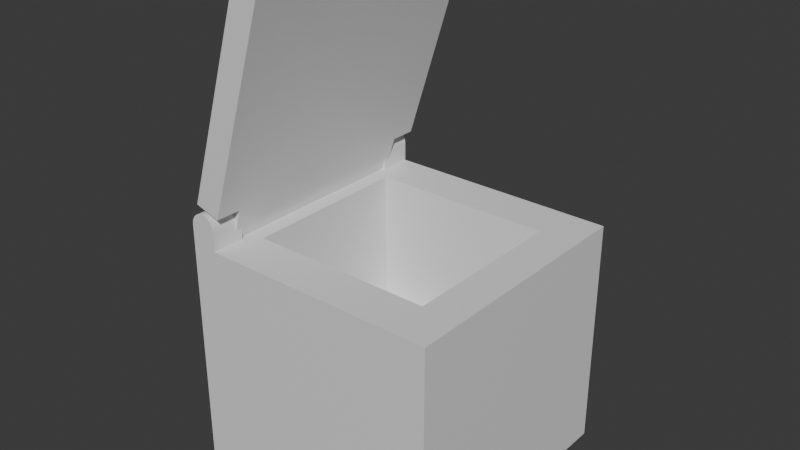 # Source: tableSpawner.blend  (saved by Blender 4.0.36; exported with 4.5.12 LTS)
import bpy
from mathutils import Matrix  # noqa: F401  (used for matrix-valued properties, if any)

bpy.ops.wm.read_factory_settings(use_empty=True)
scene = bpy.context.scene
scene.name = 'Scene'

# ---- collections
col_collection = bpy.data.collections.new('Collection'); scene.collection.children.link(col_collection)

# ---- materials (node trees are filled in below, after node groups)
mat_material = bpy.data.materials.new('Material')
mat_material.alpha_threshold = 0.0
mat_material.use_transparent_shadow = False
mat_material.roughness = 0.5
mat_material.line_color = (0.0, 0.0, 0.0, 1.0)

# ---- material node trees
mat_material.use_nodes = True; mat_material.node_tree.nodes.clear()
_N = mat_material.node_tree.nodes; _L = mat_material.node_tree.links
n0 = _N.new('ShaderNodeOutputMaterial'); n0.name = 'Material Output'; n0.location = (300, 300)
n1 = _N.new('ShaderNodeBsdfPrincipled'); n1.name = 'Principled BSDF'; n1.location = (10, 300)
n1.inputs[3].default_value = 1.45
_L.new(n1.outputs[0], n0.inputs[0])
n0.is_active_output = True

# ---- world
world_world = bpy.data.worlds.new('World'); scene.world = world_world
world_world.use_nodes = True; world_world.node_tree.nodes.clear()
_N = world_world.node_tree.nodes; _L = world_world.node_tree.links
n0 = _N.new('ShaderNodeOutputWorld'); n0.name = 'World Output'; n0.location = (300, 300)
n1 = _N.new('ShaderNodeBackground'); n1.name = 'Background'; n1.location = (10, 300)
n1.inputs[0].default_value = (0.05088, 0.05088, 0.05088, 1.0)
_L.new(n1.outputs[0], n0.inputs[0])
n0.is_active_output = True
world_world.color = (0.05088, 0.05088, 0.05088)
world_world.use_sun_shadow = False
world_world.sun_shadow_jitter_overblur = 0.0

# ---- meshes
me_cube = bpy.data.meshes.new('Cube')
me_cube.from_pydata([(1.0, 1.0, 1.8), (1.0, 1.0, 0.0), (1.0, -1.0, 1.8), (1.0, -1.0, 0.0), (-1.0, 1.0, 1.8), (-1.0, 1.0, 0.0), (-1.0, -1.0, 1.8), (-1.0, -1.0, 0.0), (-0.8, 1.0, 0.0), (-0.8, -1.0, 1.8), (-0.8, -1.0, 0.0), (-0.8, 1.0, 1.8), (-1.0, 0.75, 0.0), (1.0, 0.75, 1.8), (-1.0, 0.75, 1.8), (1.0, 0.75, 0.0), (-0.8, 0.75, 0.0), (-0.8, 0.75, 1.8), (-1.0, -0.75, 0.0), (1.0, -0.75, 1.8), (-0.8, -0.75, 0.0), (-0.8, -0.75, 1.8), (-1.0, -0.75, 1.8), (1.0, -0.75, 0.0), (-0.8, -1.0, 1.95), (-0.9, -1.0, 2.05), (-0.8049, -1.0, 1.981), (-0.8191, -1.0, 2.009), (-0.8412, -1.0, 2.031), (-0.8691, -1.0, 2.045), (-1.0, -1.0, 1.95), (-0.9309, -1.0, 2.045), (-0.9588, -1.0, 2.031), (-0.9809, -1.0, 2.009), (-0.9951, -1.0, 1.981), (-0.9, 0.75, 2.05), (-1.0, 0.75, 1.95), (-0.9309, 0.75, 2.045), (-0.9588, 0.75, 2.031), (-0.9809, 0.75, 2.009), (-0.9951, 0.75, 1.981), (-1.0, 1.0, 1.95), (-0.9951, 1.0, 1.981), (-0.9809, 1.0, 2.009), (-0.9588, 1.0, 2.031), (-0.9309, 1.0, 2.045), (-0.9, 1.0, 2.05), (-0.8, 1.0, 1.95), (-0.8691, 1.0, 2.045), (-0.8412, 1.0, 2.031), (-0.8191, 1.0, 2.009), (-0.8049, 1.0, 1.981), (-0.8, -0.75, 1.95), (-0.8691, -0.75, 2.045), (-0.8412, -0.75, 2.031), (-0.8191, -0.75, 2.009), (-0.8049, -0.75, 1.981), (-0.8, 0.75, 1.95), (-0.8049, 0.75, 1.981), (-0.8191, 0.75, 2.009), (-0.8412, 0.75, 2.031), (-0.8691, 0.75, 2.045), (-1.0, -0.75, 1.95), (-0.9, -0.75, 2.05), (-0.9951, -0.75, 1.981), (-0.9809, -0.75, 2.009), (-0.9588, -0.75, 2.031), (-0.9309, -0.75, 2.045), (-0.7, -1.0, 0.0), (-0.7, 1.0, 1.8), (-0.7, 1.0, 0.0), (-0.7, -1.0, 1.8), (-0.7, 0.75, 1.8), (-0.7, 0.75, 0.0), (-0.7, -0.75, 1.8), (-0.7, -0.75, 0.0), (0.7, -1.0, 0.0), (0.7, 1.0, 1.8), (0.7, 0.75, 1.8), (0.7, -0.75, 1.8), (0.7, 1.0, 0.0), (0.7, -1.0, 1.8), (0.7, 0.75, 0.0), (0.7, -0.75, 0.0), (-1.0, -0.65, 1.8), (1.0, -0.65, 0.0), (-1.0, -0.65, 0.0), (1.0, -0.65, 1.8), (-0.8, -0.65, 0.0), (-0.8, -0.65, 1.8), (-0.7, -0.65, 0.0), (-0.7, -0.65, 1.8), (0.7, -0.65, 1.8), (0.7, -0.65, 0.0), (-1.0, 0.65, 1.8), (1.0, 0.65, 0.0), (-1.0, 0.65, 0.0), (1.0, 0.65, 1.8), (-0.8, 0.65, 0.0), (-0.8, 0.65, 1.8), (-0.7, 0.65, 0.0), (-0.7, 0.65, 1.8), (0.7, 0.65, 1.8), (0.7, 0.65, 0.0), (-0.7, -0.65, 0.7811), (0.7, -0.65, 0.7811), (-0.7, 0.65, 0.7811), (0.7, 0.65, 0.7811)], [], [(21, 22, 62, 64, 65, 66, 67, 63, 53, 54, 55, 56, 52), (10, 9, 6, 7), (12, 14, 4, 5), (83, 23, 3, 76), (23, 19, 2, 3), (80, 77, 0, 1), (5, 4, 11, 8), (18, 20, 10, 7), (68, 71, 9, 10), (74, 21, 9, 71), (69, 11, 17, 72), (5, 8, 16, 12), (1, 0, 13, 15), (80, 1, 15, 82), (96, 94, 14, 12), (4, 14, 36, 41), (7, 6, 22, 18), (91, 89, 21, 74), (86, 88, 20, 18), (85, 87, 19, 23), (93, 85, 23, 83), (89, 84, 22, 21), (9, 21, 52, 24), (14, 17, 57, 58, 59, 60, 61, 35, 37, 38, 39, 40, 36), (22, 6, 30, 62), (17, 11, 47, 57), (11, 4, 41, 42, 43, 44, 45, 46, 48, 49, 50, 51, 47), (35, 46, 45, 37), (37, 45, 44, 38), (38, 44, 43, 39), (39, 43, 42, 40), (40, 42, 41, 36), (63, 25, 29, 53), (53, 29, 28, 54), (54, 28, 27, 55), (55, 27, 26, 56), (56, 26, 24, 52), (46, 35, 61, 48), (48, 61, 60, 49), (49, 60, 59, 50), (50, 59, 58, 51), (51, 58, 57, 47), (25, 63, 67, 31), (31, 67, 66, 32), (32, 66, 65, 33), (33, 65, 64, 34), (34, 64, 62, 30), (6, 9, 24, 26, 27, 28, 29, 25, 31, 32, 33, 34, 30), (88, 90, 75, 20), (92, 91, 74, 79), (8, 70, 73, 16), (77, 69, 72, 78), (79, 74, 71, 81), (76, 81, 71, 68), (8, 11, 69, 70), (20, 75, 68, 10), (3, 2, 81, 76), (19, 79, 81, 2), (0, 77, 78, 13), (87, 92, 79, 19), (90, 93, 83, 75), (70, 80, 82, 73), (70, 69, 77, 80), (75, 83, 76, 68), (100, 103, 93, 90), (97, 102, 92, 87), (92, 102, 107, 105), (98, 100, 90, 88), (99, 94, 84, 89), (103, 95, 85, 93), (95, 97, 87, 85), (96, 98, 88, 86), (101, 99, 89, 91), (18, 22, 84, 86), (72, 17, 99, 101), (12, 16, 98, 96), (15, 13, 97, 95), (82, 15, 95, 103), (17, 14, 94, 99), (16, 73, 100, 98), (78, 72, 101, 102), (13, 78, 102, 97), (73, 82, 103, 100), (86, 84, 94, 96), (107, 106, 104, 105), (101, 91, 104, 106), (102, 101, 106, 107), (91, 92, 105, 104)])
_uv = me_cube.uv_layers.new(name='UVMap')
_uv.uv.foreach_set('vector', [0.875, 0.75, 0.875, 0.75, 0.875, 0.75, 0.875, 0.75, 0.875, 0.75, 0.875, 0.75, 0.875, 0.75, 0.875, 0.75, 0.875, 0.75, 0.875, 0.75, 0.875, 0.75, 0.875, 0.75, 0.875, 0.75, 0.375, 1.0, 0.625, 1.0, 0.625, 1.0, 0.375, 1.0, 0.375, 0.25, 0.625, 0.25, 0.625, 0.25, 0.375, 0.25, 0.375, 0.75, 0.375, 0.75, 0.375, 0.75, 0.375, 0.75, 0.375, 0.75, 0.625, 0.75, 0.625, 0.75, 0.375, 0.75, 0.375, 0.5, 0.625, 0.5, 0.625, 0.5, 0.375, 0.5, 0.375, 0.25, 0.625, 0.25, 0.625, 0.25, 0.375, 0.25, 0.125, 0.75, 0.125, 0.75, 0.125, 0.75, 0.125, 0.75, 0.375, 1.0, 0.625, 1.0, 0.625, 1.0, 0.375, 1.0, 0.875, 0.75, 0.875, 0.75, 0.875, 0.75, 0.875, 0.75, 0.875, 0.5, 0.875, 0.5, 0.875, 0.5, 0.875, 0.5, 0.125, 0.5, 0.125, 0.5, 0.125, 0.5, 0.125, 0.5, 0.375, 0.5, 0.625, 0.5, 0.625, 0.5, 0.375, 0.5, 0.375, 0.5, 0.375, 0.5, 0.375, 0.5, 0.375, 0.5, 0.375, 0.25, 0.625, 0.25, 0.625, 0.25, 0.375, 0.25, 0.625, 0.25, 0.625, 0.25, 0.625, 0.25, 0.625, 0.25, 0.375, 0.0, 0.625, 0.0, 0.625, 0.0, 0.375, 0.0, 0.875, 0.75, 0.875, 0.75, 0.875, 0.75, 0.875, 0.75, 0.125, 0.75, 0.125, 0.75, 0.125, 0.75, 0.125, 0.75, 0.375, 0.75, 0.625, 0.75, 0.625, 0.75, 0.375, 0.75, 0.375, 0.75, 0.375, 0.75, 0.375, 0.75, 0.375, 0.75, 0.875, 0.75, 0.875, 0.75, 0.875, 0.75, 0.875, 0.75, 0.875, 0.75, 0.875, 0.75, 0.875, 0.75, 0.875, 0.75, 0.875, 0.5, 0.875, 0.5, 0.875, 0.5, 0.875, 0.5, 0.875, 0.5, 0.875, 0.5, 0.875, 0.5, 0.875, 0.5, 0.875, 0.5, 0.875, 0.5, 0.875, 0.5, 0.875, 0.5, 0.875, 0.5, 0.625, 0.0, 0.625, 0.0, 0.625, 0.0, 0.625, 0.0, 0.875, 0.5, 0.875, 0.5, 0.875, 0.5, 0.875, 0.5, 0.625, 0.25, 0.625, 0.25, 0.625, 0.25, 0.625, 0.25, 0.625, 0.25, 0.625, 0.25, 0.625, 0.25, 0.625, 0.25, 0.625, 0.25, 0.625, 0.25, 0.625, 0.25, 0.625, 0.25, 0.625, 0.25, 0.875, 0.5, 0.875, 0.5, 0.875, 0.5, 0.875, 0.5, 0.875, 0.5, 0.875, 0.5, 0.875, 0.5, 0.875, 0.5, 0.625, 0.25, 0.625, 0.25, 0.625, 0.25, 0.625, 0.25, 0.625, 0.25, 0.625, 0.25, 0.625, 0.25, 0.625, 0.25, 0.625, 0.25, 0.625, 0.25, 0.625, 0.25, 0.625, 0.25, 0.875, 0.75, 0.875, 0.75, 0.875, 0.75, 0.875, 0.75, 0.875, 0.75, 0.875, 0.75, 0.875, 0.75, 0.875, 0.75, 0.875, 0.75, 0.875, 0.75, 0.875, 0.75, 0.875, 0.75, 0.875, 0.75, 0.875, 0.75, 0.875, 0.75, 0.875, 0.75, 0.875, 0.75, 0.875, 0.75, 0.875, 0.75, 0.875, 0.75, 0.875, 0.5, 0.875, 0.5, 0.875, 0.5, 0.875, 0.5, 0.875, 0.5, 0.875, 0.5, 0.875, 0.5, 0.875, 0.5, 0.875, 0.5, 0.875, 0.5, 0.875, 0.5, 0.875, 0.5, 0.875, 0.5, 0.875, 0.5, 0.875, 0.5, 0.875, 0.5, 0.875, 0.5, 0.875, 0.5, 0.875, 0.5, 0.875, 0.5, 0.875, 0.75, 0.875, 0.75, 0.875, 0.75, 0.875, 0.75, 0.875, 0.75, 0.875, 0.75, 0.875, 0.75, 0.875, 0.75, 0.625, 0.0, 0.625, 0.0, 0.625, 0.0, 0.625, 0.0, 0.625, 0.0, 0.625, 0.0, 0.625, 0.0, 0.625, 0.0, 0.625, 0.0, 0.625, 0.0, 0.625, 0.0, 0.625, 0.0, 0.625, 1.0, 0.625, 1.0, 0.625, 1.0, 0.625, 1.0, 0.625, 1.0, 0.625, 1.0, 0.625, 1.0, 0.625, 1.0, 0.625, 1.0, 0.625, 1.0, 0.625, 1.0, 0.625, 1.0, 0.625, 1.0, 0.125, 0.75, 0.125, 0.75, 0.125, 0.75, 0.125, 0.75, 0.625, 0.75, 0.875, 0.75, 0.875, 0.75, 0.625, 0.75, 0.125, 0.5, 0.125, 0.5, 0.125, 0.5, 0.125, 0.5, 0.625, 0.5, 0.875, 0.5, 0.875, 0.5, 0.625, 0.5, 0.625, 0.75, 0.875, 0.75, 0.875, 0.75, 0.625, 0.75, 0.375, 0.75, 0.625, 0.75, 0.625, 1.0, 0.375, 1.0, 0.375, 0.25, 0.625, 0.25, 0.625, 0.25, 0.375, 0.25, 0.125, 0.75, 0.125, 0.75, 0.125, 0.75, 0.125, 0.75, 0.375, 0.75, 0.625, 0.75, 0.625, 0.75, 0.375, 0.75, 0.625, 0.75, 0.625, 0.75, 0.625, 0.75, 0.625, 0.75, 0.625, 0.5, 0.625, 0.5, 0.625, 0.5, 0.625, 0.5, 0.625, 0.75, 0.625, 0.75, 0.625, 0.75, 0.625, 0.75, 0.125, 0.75, 0.375, 0.75, 0.375, 0.75, 0.125, 0.75, 0.125, 0.5, 0.375, 0.5, 0.375, 0.5, 0.125, 0.5, 0.375, 0.25, 0.625, 0.25, 0.625, 0.5, 0.375, 0.5, 0.125, 0.75, 0.375, 0.75, 0.375, 0.75, 0.125, 0.75, 0.125, 0.5, 0.375, 0.5, 0.375, 0.75, 0.125, 0.75, 0.625, 0.5, 0.625, 0.5, 0.625, 0.75, 0.625, 0.75, 0.625, 0.75, 0.625, 0.5, 0.625, 0.5, 0.625, 0.75, 0.125, 0.5, 0.125, 0.5, 0.125, 0.75, 0.125, 0.75, 0.875, 0.5, 0.875, 0.5, 0.875, 0.75, 0.875, 0.75, 0.375, 0.5, 0.375, 0.5, 0.375, 0.75, 0.375, 0.75, 0.375, 0.5, 0.625, 0.5, 0.625, 0.75, 0.375, 0.75, 0.125, 0.5, 0.125, 0.5, 0.125, 0.75, 0.125, 0.75, 0.875, 0.5, 0.875, 0.5, 0.875, 0.75, 0.875, 0.75, 0.375, 0.0, 0.625, 0.0, 0.625, 0.0, 0.375, 0.0, 0.875, 0.5, 0.875, 0.5, 0.875, 0.5, 0.875, 0.5, 0.125, 0.5, 0.125, 0.5, 0.125, 0.5, 0.125, 0.5, 0.375, 0.5, 0.625, 0.5, 0.625, 0.5, 0.375, 0.5, 0.375, 0.5, 0.375, 0.5, 0.375, 0.5, 0.375, 0.5, 0.875, 0.5, 0.875, 0.5, 0.875, 0.5, 0.875, 0.5, 0.125, 0.5, 0.125, 0.5, 0.125, 0.5, 0.125, 0.5, 0.625, 0.5, 0.875, 0.5, 0.875, 0.5, 0.625, 0.5, 0.625, 0.5, 0.625, 0.5, 0.625, 0.5, 0.625, 0.5, 0.125, 0.5, 0.375, 0.5, 0.375, 0.5, 0.125, 0.5, 0.375, 0.0, 0.625, 0.0, 0.625, 0.25, 0.375, 0.25, 0.625, 0.5, 0.875, 0.5, 0.875, 0.75, 0.625, 0.75, 0.875, 0.5, 0.875, 0.75, 0.875, 0.75, 0.875, 0.5, 0.625, 0.5, 0.875, 0.5, 0.875, 0.5, 0.625, 0.5, 0.875, 0.75, 0.625, 0.75, 0.625, 0.75, 0.875, 0.75])
me_cube.materials.append(mat_material)
me_cube.use_mirror_vertex_groups = False
me_cube.update()
me_cube_001 = bpy.data.meshes.new('Cube.001')
me_cube_001.from_pydata([(1.9, 1.0, 0.1), (1.9, 1.0, -0.1), (1.9, -1.0, 0.1), (1.9, -1.0, -0.1), (1.9, 0.8, 0.1), (1.9, 0.8, -0.1), (1.9, -0.8, 0.1), (1.9, -0.8, -0.1), (0.2, -1.0, -0.1), (0.2, 1.0, 0.1), (0.2, 1.0, -0.1), (0.2, -1.0, 0.1), (0.2, 0.8, 0.1), (0.2, 0.8, -0.1), (0.2, -0.8, 0.1), (0.2, -0.8, -0.1), (-0.05, 0.8, -0.1), (-0.0809, 0.8, -0.09511), (-0.1088, 0.8, -0.0809), (-0.1309, 0.8, -0.05878), (-0.1451, 0.8, -0.0309), (-0.15, 0.8, -1.639e-07), (-0.05, 0.8, 0.1), (-0.1451, 0.8, 0.0309), (-0.1309, 0.8, 0.05878), (-0.1088, 0.8, 0.0809), (-0.0809, 0.8, 0.09511), (-0.05, -0.8, -0.1), (-0.1451, -0.8, -0.0309), (-0.1309, -0.8, -0.05878), (-0.1088, -0.8, -0.0809), (-0.0809, -0.8, -0.09511), (-0.05, -0.8, 0.1), (-0.15, -0.8, -1.565e-07), (-0.0809, -0.8, 0.09511), (-0.1088, -0.8, 0.0809), (-0.1309, -0.8, 0.05878), (-0.1451, -0.8, 0.0309)], [], [(15, 7, 3, 8), (7, 6, 2, 3), (10, 9, 0, 1), (13, 12, 9, 10), (13, 16, 17, 18, 19, 20, 21, 23, 24, 25, 26, 22, 12), (1, 0, 4, 5), (10, 1, 5, 13), (22, 32, 14, 12), (15, 8, 11, 14), (15, 14, 32, 34, 35, 36, 37, 33, 28, 29, 30, 31, 27), (5, 4, 6, 7), (13, 5, 7, 15), (4, 12, 14, 6), (0, 9, 12, 4), (6, 14, 11, 2), (3, 2, 11, 8), (32, 22, 26, 34), (34, 26, 25, 35), (35, 25, 24, 36), (36, 24, 23, 37), (37, 23, 21, 33), (16, 27, 31, 17), (17, 31, 30, 18), (18, 30, 29, 19), (19, 29, 28, 20), (20, 28, 33, 21), (16, 13, 15, 27)])
_uv = me_cube_001.uv_layers.new(name='UVMap')
_uv.uv.foreach_set('vector', [0.125, 0.75, 0.375, 0.75, 0.375, 0.75, 0.125, 0.75, 0.375, 0.75, 0.625, 0.75, 0.625, 0.75, 0.375, 0.75, 0.375, 0.25, 0.625, 0.25, 0.625, 0.5, 0.375, 0.5, 0.125, 0.5, 0.875, 0.5, 0.625, 0.25, 0.125, 0.5, 0.125, 0.5, 0.3036, 0.3214, 0.3397, 0.3036, 0.3984, 0.2982, 0.4693, 0.3103, 0.5458, 0.3383, 0.625, 0.375, 0.7007, 0.4152, 0.7671, 0.4533, 0.8221, 0.4813, 0.8609, 0.4957, 0.875, 0.5, 0.875, 0.5, 0.375, 0.5, 0.625, 0.5, 0.625, 0.5, 0.375, 0.5, 0.125, 0.5, 0.375, 0.5, 0.375, 0.5, 0.125, 0.5, 0.875, 0.5, 0.875, 0.75, 0.875, 0.75, 0.875, 0.5, 0.125, 0.75, 0.125, 0.75, 0.625, 1.0, 0.875, 0.75, 0.125, 0.75, 0.875, 0.75, 0.6964, 0.2143, 0.6603, 0.1609, 0.6016, 0.1446, 0.5307, 0.181, 0.4542, 0.2649, 0.375, 0.375, 0.2993, 0.4956, 0.2329, 0.61, 0.1779, 0.6938, 0.1391, 0.7372, 0.125, 0.75, 0.375, 0.5, 0.625, 0.5, 0.625, 0.75, 0.375, 0.75, 0.125, 0.5, 0.375, 0.5, 0.375, 0.75, 0.125, 0.75, 0.625, 0.5, 0.875, 0.5, 0.875, 0.75, 0.625, 0.75, 0.625, 0.5, 0.875, 0.5, 0.875, 0.5, 0.625, 0.5, 0.625, 0.75, 0.875, 0.75, 0.875, 0.75, 0.625, 0.75, 0.375, 0.75, 0.625, 0.75, 0.625, 1.0, 0.375, 1.0, 0.875, 0.75, 0.875, 0.5, 0.875, 0.5, 0.875, 0.75, 0.875, 0.75, 0.875, 0.5, 0.875, 0.5, 0.875, 0.75, 0.875, 0.75, 0.875, 0.5, 0.875, 0.5, 0.875, 0.75, 0.625, 0.0, 0.625, 0.25, 0.5386, 0.25, 0.5386, 0.0, 0.5386, 0.0, 0.5386, 0.25, 0.5, 0.25, 0.5, 0.0, 0.125, 0.5, 0.125, 0.75, 0.125, 0.75, 0.125, 0.5, 0.125, 0.5, 0.125, 0.75, 0.125, 0.75, 0.125, 0.5, 0.125, 0.5, 0.125, 0.75, 0.125, 0.75, 0.125, 0.5, 0.375, 0.25, 0.375, 0.0, 0.4614, 0.0, 0.4614, 0.25, 0.4614, 0.25, 0.4614, 0.0, 0.5, 0.0, 0.5, 0.25, 0.125, 0.5, 0.125, 0.5, 0.125, 0.75, 0.125, 0.75])
me_cube_001.materials.append(mat_material)
me_cube_001.use_mirror_vertex_groups = False
me_cube_001.update()

# ---- objects
ob_tablebody = bpy.data.objects.new('TableBody', me_cube)
ob_tablepull = bpy.data.objects.new('TablePull', me_cube_001)

# ---- transforms, parenting, visibility, modifiers, constraints
ob_tablebody.location = (-0.09816, 0.0001646, 0.0148)
ob_tablebody.scale = (1.48, 1.48, 1.48)
ob_tablebody.lock_rotations_4d = False
ob_tablebody.empty_display_type = 'ARROWS'
ob_tablebody.lineart.crease_threshold = 0.0
ob_tablepull.location = (-1.43, -0.0008513, 2.821)
ob_tablepull.rotation_euler = (0.0, -1.266, 0.0)
ob_tablepull.scale = (1.48, 1.48, 1.48)
ob_tablepull.lock_rotations_4d = False
ob_tablepull.empty_display_type = 'ARROWS'
ob_tablepull.lineart.crease_threshold = 0.0

# ---- collection membership
col_collection.objects.link(ob_tablebody)
col_collection.objects.link(ob_tablepull)

# ---- scene / render settings (as saved in the file)
scene.frame_start = 1; scene.frame_end = 15; scene.frame_set(10)
scene.render.engine = 'BLENDER_EEVEE_NEXT'
scene.cycles.sampling_pattern = 'TABULATED_SOBOL'
bpy.context.view_layer.update()

# ---- added for rendering (the .blend has no active camera and no usable light): camera, sun
cam_auto = bpy.data.cameras.new('AutoCamera')
cam_auto.lens = 50.0
cam_auto.sensor_width = 36.0
cam_auto.clip_end = 1000.0
ob_auto_camera = bpy.data.objects.new('AutoCamera', cam_auto)
scene.collection.objects.link(ob_auto_camera)
ob_auto_camera.location = (6.31419, -7.73102, 7.9347)
ob_auto_camera.rotation_euler = (1.09748, -7.21219e-08, 0.694738)
scene.camera = ob_auto_camera
light_auto_sun = bpy.data.lights.new('AutoSun', 'SUN')
light_auto_sun.energy = 3.0
light_auto_sun.angle = 0.0523599
ob_auto_sun = bpy.data.objects.new('AutoSun', light_auto_sun)
scene.collection.objects.link(ob_auto_sun)
ob_auto_sun.rotation_euler = (0.872665, 0.174533, 0.523599)
bpy.context.view_layer.update()
